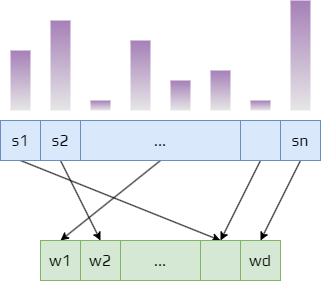

The diagram above was exported from draw.io. Its source (the exported page's mxGraphModel, read from the mxfile embedded in the PNG):
<mxGraphModel dx="683" dy="398" grid="1" gridSize="10" guides="1" tooltips="1" connect="1" arrows="1" fold="1" page="1" pageScale="1" pageWidth="850" pageHeight="1100" math="1" shadow="0">
  <root>
    <mxCell id="0" />
    <mxCell id="1" parent="0" />
    <mxCell id="22" style="edgeStyle=none;html=1;exitX=0.5;exitY=1;exitDx=0;exitDy=0;entryX=0.5;entryY=0;entryDx=0;entryDy=0;fontFamily=Play;fontSource=https%3A%2F%2Ffonts.googleapis.com%2Fcss%3Ffamily%3DPlay;fontSize=16;" parent="1" source="3" target="17" edge="1">
      <mxGeometry relative="1" as="geometry" />
    </mxCell>
    <mxCell id="3" value="s1" style="whiteSpace=wrap;html=1;aspect=fixed;fillColor=#dae8fc;strokeColor=#6c8ebf;fontFamily=Play;fontSource=https%3A%2F%2Ffonts.googleapis.com%2Fcss%3Ffamily%3DPlay;fontSize=16;" parent="1" vertex="1">
      <mxGeometry x="220" y="220" width="40" height="40" as="geometry" />
    </mxCell>
    <mxCell id="23" style="edgeStyle=none;html=1;exitX=0.5;exitY=1;exitDx=0;exitDy=0;entryX=0.5;entryY=0;entryDx=0;entryDy=0;fontFamily=Play;fontSource=https%3A%2F%2Ffonts.googleapis.com%2Fcss%3Ffamily%3DPlay;fontSize=16;" parent="1" source="5" target="16" edge="1">
      <mxGeometry relative="1" as="geometry" />
    </mxCell>
    <mxCell id="5" value="s2" style="whiteSpace=wrap;html=1;aspect=fixed;fillColor=#dae8fc;strokeColor=#6c8ebf;fontFamily=Play;fontSource=https%3A%2F%2Ffonts.googleapis.com%2Fcss%3Ffamily%3DPlay;fontSize=16;" parent="1" vertex="1">
      <mxGeometry x="260" y="220" width="40" height="40" as="geometry" />
    </mxCell>
    <mxCell id="24" style="edgeStyle=none;html=1;exitX=0.5;exitY=1;exitDx=0;exitDy=0;entryX=0.5;entryY=0;entryDx=0;entryDy=0;fontFamily=Play;fontSource=https%3A%2F%2Ffonts.googleapis.com%2Fcss%3Ffamily%3DPlay;fontSize=16;" parent="1" source="6" target="17" edge="1">
      <mxGeometry relative="1" as="geometry" />
    </mxCell>
    <mxCell id="6" value="" style="whiteSpace=wrap;html=1;aspect=fixed;fillColor=#dae8fc;strokeColor=#6c8ebf;fontFamily=Play;fontSource=https%3A%2F%2Ffonts.googleapis.com%2Fcss%3Ffamily%3DPlay;fontSize=16;" parent="1" vertex="1">
      <mxGeometry x="460" y="220" width="40" height="40" as="geometry" />
    </mxCell>
    <mxCell id="25" style="edgeStyle=none;html=1;exitX=0.5;exitY=1;exitDx=0;exitDy=0;entryX=0.5;entryY=0;entryDx=0;entryDy=0;fontFamily=Play;fontSource=https%3A%2F%2Ffonts.googleapis.com%2Fcss%3Ffamily%3DPlay;fontSize=16;" parent="1" source="8" target="18" edge="1">
      <mxGeometry relative="1" as="geometry" />
    </mxCell>
    <mxCell id="8" value="sn" style="whiteSpace=wrap;html=1;aspect=fixed;fillColor=#dae8fc;strokeColor=#6c8ebf;fontFamily=Play;fontSource=https%3A%2F%2Ffonts.googleapis.com%2Fcss%3Ffamily%3DPlay;fontSize=16;" parent="1" vertex="1">
      <mxGeometry x="500" y="220" width="40" height="40" as="geometry" />
    </mxCell>
    <mxCell id="62" style="edgeStyle=none;html=1;exitX=0.5;exitY=1;exitDx=0;exitDy=0;entryX=0.5;entryY=0;entryDx=0;entryDy=0;fontFamily=Play;fontSource=https%3A%2F%2Ffonts.googleapis.com%2Fcss%3Ffamily%3DPlay;fontSize=16;" parent="1" source="9" target="15" edge="1">
      <mxGeometry relative="1" as="geometry" />
    </mxCell>
    <mxCell id="9" value="..." style="rounded=0;whiteSpace=wrap;html=1;fillColor=#dae8fc;strokeColor=#6c8ebf;fontFamily=Play;fontSource=https%3A%2F%2Ffonts.googleapis.com%2Fcss%3Ffamily%3DPlay;fontSize=16;" parent="1" vertex="1">
      <mxGeometry x="300" y="220" width="160" height="40" as="geometry" />
    </mxCell>
    <mxCell id="15" value="w1" style="whiteSpace=wrap;html=1;aspect=fixed;fillColor=#d5e8d4;strokeColor=#82b366;fontFamily=Play;fontSource=https%3A%2F%2Ffonts.googleapis.com%2Fcss%3Ffamily%3DPlay;fontSize=16;" parent="1" vertex="1">
      <mxGeometry x="260" y="340" width="40" height="40" as="geometry" />
    </mxCell>
    <mxCell id="16" value="w2" style="whiteSpace=wrap;html=1;aspect=fixed;fillColor=#d5e8d4;strokeColor=#82b366;fontFamily=Play;fontSource=https%3A%2F%2Ffonts.googleapis.com%2Fcss%3Ffamily%3DPlay;fontSize=16;" parent="1" vertex="1">
      <mxGeometry x="300" y="340" width="40" height="40" as="geometry" />
    </mxCell>
    <mxCell id="17" value="" style="whiteSpace=wrap;html=1;aspect=fixed;fillColor=#d5e8d4;strokeColor=#82b366;fontFamily=Play;fontSource=https%3A%2F%2Ffonts.googleapis.com%2Fcss%3Ffamily%3DPlay;fontSize=16;" parent="1" vertex="1">
      <mxGeometry x="420" y="340" width="40" height="40" as="geometry" />
    </mxCell>
    <mxCell id="18" value="wd" style="whiteSpace=wrap;html=1;aspect=fixed;fillColor=#d5e8d4;strokeColor=#82b366;fontFamily=Play;fontSource=https%3A%2F%2Ffonts.googleapis.com%2Fcss%3Ffamily%3DPlay;fontSize=16;" parent="1" vertex="1">
      <mxGeometry x="460" y="340" width="40" height="40" as="geometry" />
    </mxCell>
    <mxCell id="19" value="..." style="rounded=0;whiteSpace=wrap;html=1;fillColor=#d5e8d4;strokeColor=#82b366;fontFamily=Play;fontSource=https%3A%2F%2Ffonts.googleapis.com%2Fcss%3Ffamily%3DPlay;fontSize=16;" parent="1" vertex="1">
      <mxGeometry x="340" y="340" width="80" height="40" as="geometry" />
    </mxCell>
    <mxCell id="63" value="" style="rounded=0;whiteSpace=wrap;html=1;gradientColor=#E6E6E6;fillColor=#A680B8;gradientDirection=south;strokeColor=none;shadow=0;" parent="1" vertex="1">
      <mxGeometry x="230" y="150" width="20" height="60" as="geometry" />
    </mxCell>
    <mxCell id="64" value="" style="rounded=0;whiteSpace=wrap;html=1;gradientColor=#E6E6E6;fillColor=#A680B8;gradientDirection=south;strokeColor=none;shadow=0;" parent="1" vertex="1">
      <mxGeometry x="270" y="120" width="20" height="90" as="geometry" />
    </mxCell>
    <mxCell id="65" value="" style="rounded=0;whiteSpace=wrap;html=1;gradientColor=#E6E6E6;fillColor=#A680B8;gradientDirection=south;fontFamily=Play;fontSource=https%3A%2F%2Ffonts.googleapis.com%2Fcss%3Ffamily%3DPlay;fontSize=16;strokeColor=none;shadow=0;" parent="1" vertex="1">
      <mxGeometry x="310" y="200" width="20" height="10" as="geometry" />
    </mxCell>
    <mxCell id="66" value="" style="rounded=0;whiteSpace=wrap;html=1;gradientColor=#E6E6E6;fillColor=#A680B8;gradientDirection=south;strokeColor=none;shadow=0;" parent="1" vertex="1">
      <mxGeometry x="350" y="140" width="20" height="70" as="geometry" />
    </mxCell>
    <mxCell id="67" value="" style="rounded=0;whiteSpace=wrap;html=1;gradientColor=#E6E6E6;fillColor=#A680B8;gradientDirection=south;strokeColor=none;shadow=0;" parent="1" vertex="1">
      <mxGeometry x="390" y="180" width="20" height="30" as="geometry" />
    </mxCell>
    <mxCell id="68" value="" style="rounded=0;whiteSpace=wrap;html=1;gradientColor=#E6E6E6;fillColor=#A680B8;gradientDirection=south;strokeColor=none;shadow=0;" parent="1" vertex="1">
      <mxGeometry x="430" y="170" width="20" height="40" as="geometry" />
    </mxCell>
    <mxCell id="69" value="" style="rounded=0;whiteSpace=wrap;html=1;gradientColor=#E6E6E6;fillColor=#A680B8;gradientDirection=south;fontFamily=Play;fontSource=https%3A%2F%2Ffonts.googleapis.com%2Fcss%3Ffamily%3DPlay;fontSize=16;strokeColor=none;shadow=0;" parent="1" vertex="1">
      <mxGeometry x="470" y="200" width="20" height="10" as="geometry" />
    </mxCell>
    <mxCell id="70" value="" style="rounded=0;whiteSpace=wrap;html=1;gradientColor=#E6E6E6;fillColor=#A680B8;gradientDirection=south;strokeColor=none;shadow=0;" parent="1" vertex="1">
      <mxGeometry x="510" y="100" width="20" height="110" as="geometry" />
    </mxCell>
  </root>
</mxGraphModel>